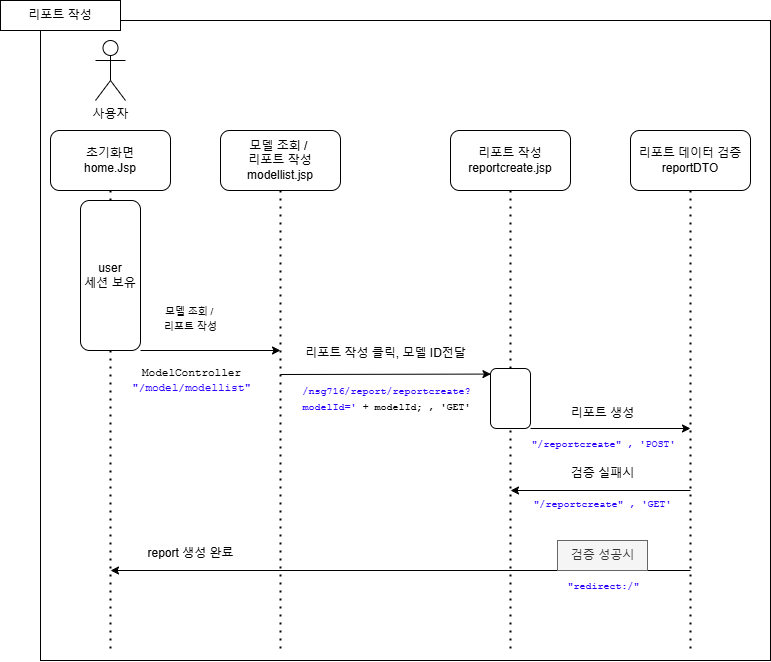

The diagram above was exported from draw.io. Its source (the exported page's mxGraphModel, read from the mxfile embedded in the PNG):
<mxGraphModel dx="1690" dy="2043" grid="1" gridSize="10" guides="1" tooltips="1" connect="1" arrows="1" fold="1" page="1" pageScale="1" pageWidth="1654" pageHeight="1169" math="0" shadow="0">
  <root>
    <mxCell id="0" />
    <mxCell id="1" parent="0" />
    <mxCell id="MZUnPx4GRUdXc7UpQzzo-1" value="" style="rounded=0;whiteSpace=wrap;html=1;" vertex="1" parent="1">
      <mxGeometry x="310" y="-10" width="730" height="640" as="geometry" />
    </mxCell>
    <mxCell id="MZUnPx4GRUdXc7UpQzzo-2" value="초기화면&lt;div&gt;home.Jsp&lt;/div&gt;" style="rounded=1;whiteSpace=wrap;html=1;" vertex="1" parent="1">
      <mxGeometry x="320" y="100" width="120" height="60" as="geometry" />
    </mxCell>
    <mxCell id="MZUnPx4GRUdXc7UpQzzo-3" value="" style="endArrow=none;dashed=1;html=1;dashPattern=1 3;strokeWidth=2;rounded=0;exitX=0.5;exitY=1;exitDx=0;exitDy=0;" edge="1" parent="1" source="MZUnPx4GRUdXc7UpQzzo-12">
      <mxGeometry width="50" height="50" relative="1" as="geometry">
        <mxPoint x="465" y="270" as="sourcePoint" />
        <mxPoint x="380" y="620" as="targetPoint" />
      </mxGeometry>
    </mxCell>
    <mxCell id="MZUnPx4GRUdXc7UpQzzo-4" value="사용자" style="shape=umlActor;verticalLabelPosition=bottom;verticalAlign=top;html=1;outlineConnect=0;" vertex="1" parent="1">
      <mxGeometry x="365" y="10" width="30" height="60" as="geometry" />
    </mxCell>
    <mxCell id="MZUnPx4GRUdXc7UpQzzo-5" value="모델 조회 /&amp;nbsp;&lt;div&gt;리포트 작성&lt;div&gt;modellist.jsp&lt;/div&gt;&lt;/div&gt;" style="rounded=1;whiteSpace=wrap;html=1;" vertex="1" parent="1">
      <mxGeometry x="490" y="100" width="120" height="60" as="geometry" />
    </mxCell>
    <mxCell id="MZUnPx4GRUdXc7UpQzzo-6" value="" style="endArrow=none;dashed=1;html=1;dashPattern=1 3;strokeWidth=2;rounded=0;exitX=0.5;exitY=1;exitDx=0;exitDy=0;" edge="1" parent="1" source="MZUnPx4GRUdXc7UpQzzo-5">
      <mxGeometry width="50" height="50" relative="1" as="geometry">
        <mxPoint x="635" y="270" as="sourcePoint" />
        <mxPoint x="550" y="620" as="targetPoint" />
      </mxGeometry>
    </mxCell>
    <mxCell id="MZUnPx4GRUdXc7UpQzzo-7" value="리포트 작성&lt;div&gt;reportcreate.jsp&lt;/div&gt;" style="rounded=1;whiteSpace=wrap;html=1;" vertex="1" parent="1">
      <mxGeometry x="720" y="100" width="120" height="60" as="geometry" />
    </mxCell>
    <mxCell id="MZUnPx4GRUdXc7UpQzzo-8" value="" style="endArrow=none;dashed=1;html=1;dashPattern=1 3;strokeWidth=2;rounded=0;exitX=0.5;exitY=1;exitDx=0;exitDy=0;" edge="1" parent="1" source="MZUnPx4GRUdXc7UpQzzo-7">
      <mxGeometry width="50" height="50" relative="1" as="geometry">
        <mxPoint x="865" y="273" as="sourcePoint" />
        <mxPoint x="780" y="623" as="targetPoint" />
      </mxGeometry>
    </mxCell>
    <mxCell id="MZUnPx4GRUdXc7UpQzzo-9" value="리포트 데이터 검증&lt;div&gt;reportDTO&lt;/div&gt;" style="rounded=1;whiteSpace=wrap;html=1;" vertex="1" parent="1">
      <mxGeometry x="900" y="100" width="120" height="60" as="geometry" />
    </mxCell>
    <mxCell id="MZUnPx4GRUdXc7UpQzzo-10" value="" style="endArrow=none;dashed=1;html=1;dashPattern=1 3;strokeWidth=2;rounded=0;exitX=0.5;exitY=1;exitDx=0;exitDy=0;" edge="1" parent="1" source="MZUnPx4GRUdXc7UpQzzo-9">
      <mxGeometry width="50" height="50" relative="1" as="geometry">
        <mxPoint x="1045" y="270" as="sourcePoint" />
        <mxPoint x="960" y="620" as="targetPoint" />
      </mxGeometry>
    </mxCell>
    <mxCell id="MZUnPx4GRUdXc7UpQzzo-11" value="" style="endArrow=none;dashed=1;html=1;dashPattern=1 3;strokeWidth=2;rounded=0;exitX=0.5;exitY=1;exitDx=0;exitDy=0;" edge="1" parent="1" source="MZUnPx4GRUdXc7UpQzzo-2" target="MZUnPx4GRUdXc7UpQzzo-12">
      <mxGeometry width="50" height="50" relative="1" as="geometry">
        <mxPoint x="380" y="160" as="sourcePoint" />
        <mxPoint x="380" y="912.0534380744484" as="targetPoint" />
      </mxGeometry>
    </mxCell>
    <mxCell id="MZUnPx4GRUdXc7UpQzzo-12" value="user&lt;br&gt;&lt;div&gt;세션 보유&lt;/div&gt;" style="rounded=1;whiteSpace=wrap;html=1;" vertex="1" parent="1">
      <mxGeometry x="350" y="170" width="60" height="150" as="geometry" />
    </mxCell>
    <mxCell id="MZUnPx4GRUdXc7UpQzzo-13" value="" style="endArrow=classic;html=1;rounded=0;exitX=1;exitY=1;exitDx=0;exitDy=0;" edge="1" parent="1" source="MZUnPx4GRUdXc7UpQzzo-12">
      <mxGeometry width="50" height="50" relative="1" as="geometry">
        <mxPoint x="580" y="210" as="sourcePoint" />
        <mxPoint x="550" y="320" as="targetPoint" />
      </mxGeometry>
    </mxCell>
    <mxCell id="MZUnPx4GRUdXc7UpQzzo-14" value="&lt;div style=&quot;text-wrap-mode: wrap;&quot;&gt;&lt;div style=&quot;text-wrap-mode: nowrap;&quot;&gt;&lt;span style=&quot;background-color: rgb(255, 255, 255); padding: 0px 0px 0px 2px;&quot;&gt;&lt;font style=&quot;font-size: 11px;&quot; face=&quot;Courier New&quot;&gt;&lt;span style=&quot;white-space-collapse: preserve;&quot;&gt;ModelController&lt;/span&gt;&lt;/font&gt;&lt;/span&gt;&lt;/div&gt;&lt;span style=&quot;text-wrap-mode: nowrap; background-color: rgb(255, 255, 255); padding: 0px 0px 0px 2px;&quot;&gt;&lt;span style=&quot;font-family: &amp;quot;Courier New&amp;quot;; white-space-collapse: preserve;&quot;&gt;&lt;span style=&quot;color: rgb(42, 0, 255);&quot;&gt;&lt;font style=&quot;font-size: 11px;&quot;&gt;&quot;/model/modellist&quot;&lt;/font&gt;&lt;/span&gt;&lt;/span&gt;&lt;/span&gt;&lt;/div&gt;" style="text;html=1;align=center;verticalAlign=middle;resizable=0;points=[];autosize=1;strokeColor=none;fillColor=none;" vertex="1" parent="1">
      <mxGeometry x="390" y="330" width="140" height="40" as="geometry" />
    </mxCell>
    <mxCell id="MZUnPx4GRUdXc7UpQzzo-16" value="" style="endArrow=classic;html=1;rounded=0;entryX=0.011;entryY=0.093;entryDx=0;entryDy=0;entryPerimeter=0;" edge="1" parent="1" target="MZUnPx4GRUdXc7UpQzzo-19">
      <mxGeometry width="50" height="50" relative="1" as="geometry">
        <mxPoint x="550" y="344" as="sourcePoint" />
        <mxPoint x="710" y="320" as="targetPoint" />
      </mxGeometry>
    </mxCell>
    <mxCell id="MZUnPx4GRUdXc7UpQzzo-17" value="리포트 작성 클릭, 모델 ID전달" style="text;html=1;align=center;verticalAlign=middle;resizable=0;points=[];autosize=1;strokeColor=none;fillColor=none;" vertex="1" parent="1">
      <mxGeometry x="565" y="308" width="180" height="30" as="geometry" />
    </mxCell>
    <mxCell id="MZUnPx4GRUdXc7UpQzzo-18" value="&lt;span style=&quot;background-color:#ffffff;padding:0px 0px 0px 2px;&quot;&gt;&lt;span style=&quot;font-family: &amp;quot;Courier New&amp;quot;; white-space-collapse: preserve;&quot;&gt;&lt;font style=&quot;font-size: 10px;&quot;&gt;&lt;span style=&quot;color: rgb(42, 0, 255);&quot;&gt;/nsg716/report/reportcreate?&lt;/span&gt;&lt;/font&gt;&lt;/span&gt;&lt;/span&gt;&lt;div&gt;&lt;span style=&quot;background-color:#ffffff;padding:0px 0px 0px 2px;&quot;&gt;&lt;span style=&quot;font-family: &amp;quot;Courier New&amp;quot;; white-space-collapse: preserve;&quot;&gt;&lt;font style=&quot;font-size: 10px;&quot;&gt;&lt;span style=&quot;color: rgb(42, 0, 255);&quot;&gt;modelId='&lt;/span&gt; + modelId; , 'GET'&lt;/font&gt;&lt;/span&gt;&lt;/span&gt;&lt;/div&gt;" style="text;html=1;align=center;verticalAlign=middle;resizable=0;points=[];autosize=1;" vertex="1" parent="1">
      <mxGeometry x="560" y="348" width="190" height="40" as="geometry" />
    </mxCell>
    <mxCell id="MZUnPx4GRUdXc7UpQzzo-19" value="" style="rounded=1;whiteSpace=wrap;html=1;" vertex="1" parent="1">
      <mxGeometry x="760" y="338" width="40" height="60" as="geometry" />
    </mxCell>
    <mxCell id="MZUnPx4GRUdXc7UpQzzo-23" value="" style="endArrow=classic;html=1;rounded=0;" edge="1" parent="1">
      <mxGeometry width="50" height="50" relative="1" as="geometry">
        <mxPoint x="960" y="540" as="sourcePoint" />
        <mxPoint x="380" y="540" as="targetPoint" />
      </mxGeometry>
    </mxCell>
    <mxCell id="MZUnPx4GRUdXc7UpQzzo-24" value="검증 성공시" style="text;html=1;align=center;verticalAlign=middle;resizable=0;points=[];autosize=1;fillColor=#f5f5f5;fontColor=#333333;strokeColor=#666666;" vertex="1" parent="1">
      <mxGeometry x="827" y="510" width="90" height="30" as="geometry" />
    </mxCell>
    <mxCell id="MZUnPx4GRUdXc7UpQzzo-25" value="&lt;span style=&quot;background-color:#ffffff;padding:0px 0px 0px 2px;&quot;&gt;&lt;span style=&quot;font-family: &amp;quot;Courier New&amp;quot;; white-space-collapse: preserve;&quot;&gt;&lt;span style=&quot;color: rgb(42, 0, 255);&quot;&gt;&lt;font style=&quot;font-size: 10px;&quot;&gt;&quot;redirect:/&quot;&lt;/font&gt;&lt;/span&gt;&lt;/span&gt;&lt;/span&gt;" style="text;html=1;align=center;verticalAlign=middle;resizable=0;points=[];autosize=1;" vertex="1" parent="1">
      <mxGeometry x="822" y="540" width="100" height="30" as="geometry" />
    </mxCell>
    <mxCell id="MZUnPx4GRUdXc7UpQzzo-29" value="리포트 작성" style="rounded=0;whiteSpace=wrap;html=1;" vertex="1" parent="1">
      <mxGeometry x="270" y="-30" width="120" height="30" as="geometry" />
    </mxCell>
    <mxCell id="MZUnPx4GRUdXc7UpQzzo-30" value="&lt;span style=&quot;font-size: 10px; text-wrap-mode: wrap; background-color: initial;&quot;&gt;모델 조회 /&amp;nbsp;&lt;/span&gt;&lt;br&gt;&lt;span style=&quot;font-size: 10px; background-color: initial;&quot;&gt;리포트 작성&lt;/span&gt;" style="text;html=1;align=center;verticalAlign=middle;resizable=0;points=[];autosize=1;strokeColor=none;fillColor=none;" vertex="1" parent="1">
      <mxGeometry x="420" y="268" width="80" height="40" as="geometry" />
    </mxCell>
    <mxCell id="MZUnPx4GRUdXc7UpQzzo-32" value="" style="endArrow=classic;html=1;rounded=0;exitX=1;exitY=1;exitDx=0;exitDy=0;" edge="1" parent="1" source="MZUnPx4GRUdXc7UpQzzo-19">
      <mxGeometry width="50" height="50" relative="1" as="geometry">
        <mxPoint x="670" y="370" as="sourcePoint" />
        <mxPoint x="960" y="398" as="targetPoint" />
      </mxGeometry>
    </mxCell>
    <mxCell id="MZUnPx4GRUdXc7UpQzzo-33" value="리포트 생성" style="text;html=1;align=center;verticalAlign=middle;resizable=0;points=[];autosize=1;strokeColor=none;fillColor=none;" vertex="1" parent="1">
      <mxGeometry x="827" y="368" width="90" height="30" as="geometry" />
    </mxCell>
    <mxCell id="MZUnPx4GRUdXc7UpQzzo-34" value="&lt;span style=&quot;background-color:#ffffff;padding:0px 0px 0px 2px;&quot;&gt;&lt;span style=&quot;font-family: &amp;quot;Courier New&amp;quot;; white-space-collapse: preserve;&quot;&gt;&lt;span style=&quot;color: rgb(42, 0, 255);&quot;&gt;&lt;font style=&quot;font-size: 10px;&quot;&gt;&quot;/reportcreate&quot; , 'POST'&lt;/font&gt;&lt;/span&gt;&lt;/span&gt;&lt;/span&gt;" style="text;html=1;align=center;verticalAlign=middle;resizable=0;points=[];autosize=1;strokeColor=none;fillColor=none;" vertex="1" parent="1">
      <mxGeometry x="787" y="398" width="170" height="30" as="geometry" />
    </mxCell>
    <mxCell id="MZUnPx4GRUdXc7UpQzzo-35" value="" style="endArrow=classic;html=1;rounded=0;" edge="1" parent="1">
      <mxGeometry width="50" height="50" relative="1" as="geometry">
        <mxPoint x="960" y="460" as="sourcePoint" />
        <mxPoint x="780" y="460" as="targetPoint" />
      </mxGeometry>
    </mxCell>
    <mxCell id="MZUnPx4GRUdXc7UpQzzo-36" value="검증 실패시" style="text;html=1;align=center;verticalAlign=middle;resizable=0;points=[];autosize=1;strokeColor=none;fillColor=none;" vertex="1" parent="1">
      <mxGeometry x="827" y="428" width="90" height="30" as="geometry" />
    </mxCell>
    <mxCell id="MZUnPx4GRUdXc7UpQzzo-37" value="&lt;span style=&quot;color: rgb(42, 0, 255); font-family: &amp;quot;Courier New&amp;quot;; font-size: 10px; white-space-collapse: preserve; background-color: rgb(255, 255, 255);&quot;&gt;&quot;/reportcreate&quot; , 'GET'&lt;/span&gt;" style="text;html=1;align=center;verticalAlign=middle;resizable=0;points=[];autosize=1;strokeColor=none;fillColor=none;" vertex="1" parent="1">
      <mxGeometry x="792" y="458" width="160" height="30" as="geometry" />
    </mxCell>
    <mxCell id="MZUnPx4GRUdXc7UpQzzo-38" value="report 생성 완료" style="text;html=1;align=center;verticalAlign=middle;resizable=0;points=[];autosize=1;strokeColor=none;fillColor=none;" vertex="1" parent="1">
      <mxGeometry x="405" y="508" width="110" height="30" as="geometry" />
    </mxCell>
  </root>
</mxGraphModel>